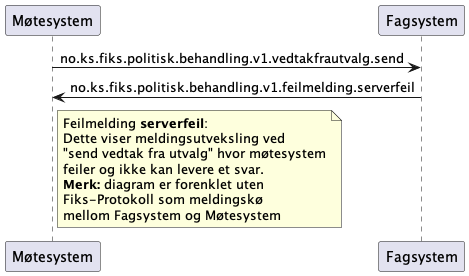

The diagram above was rendered by PlantUML. Its source (embedded in the PNG):
@startuml
participant Møtesystem as "Møtesystem"
participant Fagsystem as "Fagsystem"

Møtesystem -> Fagsystem : no.ks.fiks.politisk.behandling.v1.vedtakfrautvalg.send
Møtesystem <- Fagsystem : no.ks.fiks.politisk.behandling.v1.feilmelding.serverfeil

note right of Møtesystem
Feilmelding **serverfeil**:
Dette viser meldingsutveksling ved
"send vedtak fra utvalg" hvor møtesystem
feiler og ikke kan levere et svar.
**Merk:** diagram er forenklet uten
Fiks-Protokoll som meldingskø
mellom Fagsystem og Møtesystem
end note

@enduml